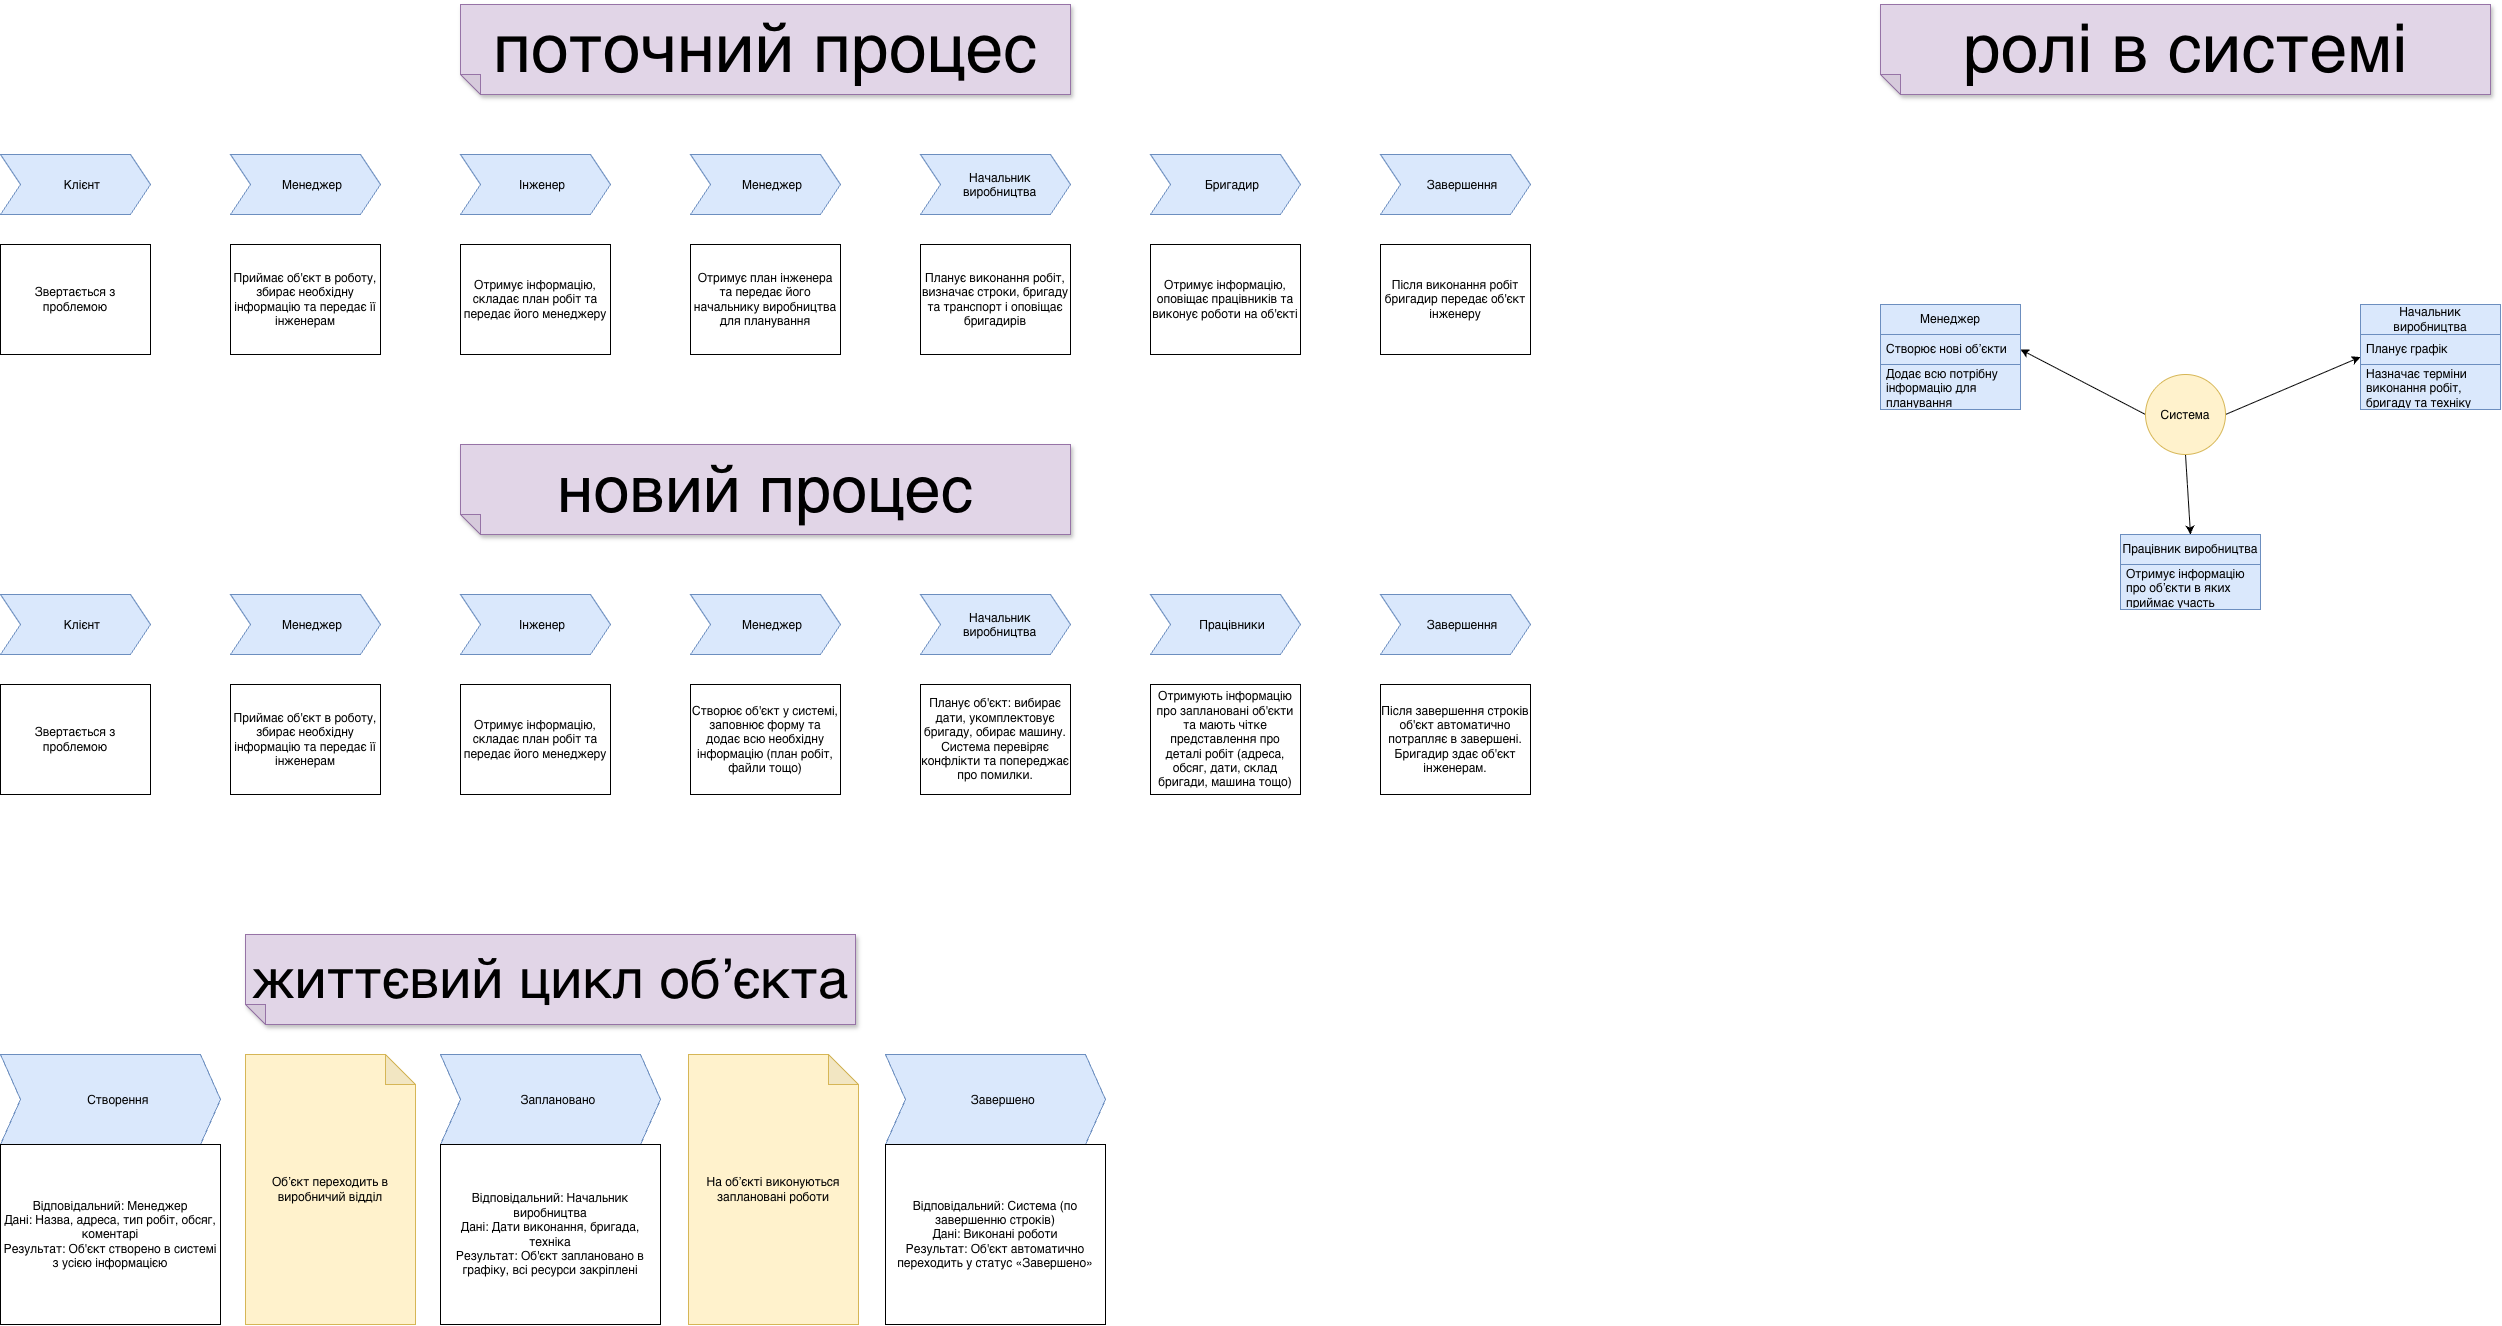

The diagram above was exported from draw.io. Its source (the exported page's mxGraphModel, read from the mxfile embedded in the PNG):
<mxGraphModel dx="3200" dy="2321" grid="1" gridSize="10" guides="1" tooltips="1" connect="1" arrows="1" fold="1" page="1" pageScale="1" pageWidth="5000" pageHeight="5000" math="0" shadow="0">
  <root>
    <mxCell id="0" />
    <mxCell id="1" parent="0" />
    <mxCell id="V0BUVoGDQnMa_2tf_BnY-1" parent="1" style="shape=note;whiteSpace=wrap;html=1;backgroundOutline=1;darkOpacity=0.05;fillStyle=solid;direction=west;gradientDirection=north;shadow=1;size=20;autosizeText=1;fontSize=68;fillColor=#e1d5e7;strokeColor=#9673a6;" value="поточний процес" vertex="1">
      <mxGeometry height="90" width="610" x="510" y="140" as="geometry" />
    </mxCell>
    <mxCell id="V0BUVoGDQnMa_2tf_BnY-3" parent="1" style="shape=step;perimeter=stepPerimeter;whiteSpace=wrap;html=1;shapeInside=1;fixedSize=1;fillColor=#dae8fc;strokeColor=#6c8ebf;" value="Клієнт" vertex="1">
      <mxGeometry height="60" width="150" x="50" y="290" as="geometry" />
    </mxCell>
    <mxCell id="V0BUVoGDQnMa_2tf_BnY-4" parent="1" style="whiteSpace=wrap;html=1;" value="Звертається з проблемою" vertex="1">
      <mxGeometry height="110" width="150" x="50" y="380" as="geometry" />
    </mxCell>
    <mxCell id="V0BUVoGDQnMa_2tf_BnY-5" parent="1" style="shape=step;perimeter=stepPerimeter;whiteSpace=wrap;html=1;shapeInside=1;fixedSize=1;fillColor=#dae8fc;strokeColor=#6c8ebf;" value="Менеджер" vertex="1">
      <mxGeometry height="60" width="150" x="280" y="290" as="geometry" />
    </mxCell>
    <mxCell id="V0BUVoGDQnMa_2tf_BnY-6" parent="1" style="whiteSpace=wrap;html=1;" value="Приймає об'єкт в роботу, збирає необхідну інформацію та передає її інженерам" vertex="1">
      <mxGeometry height="110" width="150" x="280" y="380" as="geometry" />
    </mxCell>
    <mxCell id="V0BUVoGDQnMa_2tf_BnY-7" parent="1" style="shape=step;perimeter=stepPerimeter;whiteSpace=wrap;html=1;shapeInside=1;fixedSize=1;fillColor=#dae8fc;strokeColor=#6c8ebf;" value="Інженер" vertex="1">
      <mxGeometry height="60" width="150" x="510" y="290" as="geometry" />
    </mxCell>
    <mxCell id="V0BUVoGDQnMa_2tf_BnY-8" parent="1" style="shape=step;perimeter=stepPerimeter;whiteSpace=wrap;html=1;shapeInside=1;fixedSize=1;fillColor=#dae8fc;strokeColor=#6c8ebf;" value="Менеджер" vertex="1">
      <mxGeometry height="60" width="150" x="740" y="290" as="geometry" />
    </mxCell>
    <mxCell id="V0BUVoGDQnMa_2tf_BnY-9" parent="1" style="shape=step;perimeter=stepPerimeter;whiteSpace=wrap;html=1;shapeInside=1;fixedSize=1;fillColor=#dae8fc;strokeColor=#6c8ebf;" value="Начальник виробництва" vertex="1">
      <mxGeometry height="60" width="150" x="970" y="290" as="geometry" />
    </mxCell>
    <mxCell id="V0BUVoGDQnMa_2tf_BnY-10" parent="1" style="shape=step;perimeter=stepPerimeter;whiteSpace=wrap;html=1;shapeInside=1;fixedSize=1;fillColor=#dae8fc;strokeColor=#6c8ebf;" value="Бригадир" vertex="1">
      <mxGeometry height="60" width="150" x="1200" y="290" as="geometry" />
    </mxCell>
    <mxCell id="V0BUVoGDQnMa_2tf_BnY-11" parent="1" style="shape=step;perimeter=stepPerimeter;whiteSpace=wrap;html=1;shapeInside=1;fixedSize=1;fillColor=#dae8fc;strokeColor=#6c8ebf;" value="Завершення" vertex="1">
      <mxGeometry height="60" width="150" x="1430" y="290" as="geometry" />
    </mxCell>
    <mxCell id="V0BUVoGDQnMa_2tf_BnY-14" parent="1" style="whiteSpace=wrap;html=1;" value="Отримує інформацію, складає план робіт та передає його менеджеру" vertex="1">
      <mxGeometry height="110" width="150" x="510" y="380" as="geometry" />
    </mxCell>
    <mxCell id="V0BUVoGDQnMa_2tf_BnY-15" parent="1" style="whiteSpace=wrap;html=1;" value="Отримує план інженера та передає його начальнику виробництва для планування" vertex="1">
      <mxGeometry height="110" width="150" x="740" y="380" as="geometry" />
    </mxCell>
    <mxCell id="V0BUVoGDQnMa_2tf_BnY-16" parent="1" style="whiteSpace=wrap;html=1;" value="Планує виконання робіт, визначає строки, бригаду та транспорт і оповіщає бригадирів" vertex="1">
      <mxGeometry height="110" width="150" x="970" y="380" as="geometry" />
    </mxCell>
    <mxCell id="V0BUVoGDQnMa_2tf_BnY-17" parent="1" style="whiteSpace=wrap;html=1;" value="Отримує інформацію, оповіщає працівників та виконує роботи на об'єкті" vertex="1">
      <mxGeometry height="110" width="150" x="1200" y="380" as="geometry" />
    </mxCell>
    <mxCell id="V0BUVoGDQnMa_2tf_BnY-18" parent="1" style="whiteSpace=wrap;html=1;" value="Після виконання робіт бригадир передає об'єкт інженеру" vertex="1">
      <mxGeometry height="110" width="150" x="1430" y="380" as="geometry" />
    </mxCell>
    <mxCell id="V0BUVoGDQnMa_2tf_BnY-19" parent="1" style="shape=note;whiteSpace=wrap;html=1;backgroundOutline=1;darkOpacity=0.05;fillStyle=solid;direction=west;gradientDirection=north;shadow=1;size=20;autosizeText=1;fontSize=65;fillColor=#e1d5e7;strokeColor=#9673a6;" value="новий&amp;nbsp;процес" vertex="1">
      <mxGeometry height="90" width="610" x="510" y="580" as="geometry" />
    </mxCell>
    <mxCell id="V0BUVoGDQnMa_2tf_BnY-20" parent="1" style="shape=step;perimeter=stepPerimeter;whiteSpace=wrap;html=1;shapeInside=1;fixedSize=1;fillColor=#dae8fc;strokeColor=#6c8ebf;" value="Клієнт" vertex="1">
      <mxGeometry height="60" width="150" x="50" y="730" as="geometry" />
    </mxCell>
    <mxCell id="V0BUVoGDQnMa_2tf_BnY-21" parent="1" style="whiteSpace=wrap;html=1;" value="Звертається з проблемою" vertex="1">
      <mxGeometry height="110" width="150" x="50" y="820" as="geometry" />
    </mxCell>
    <mxCell id="V0BUVoGDQnMa_2tf_BnY-22" parent="1" style="shape=step;perimeter=stepPerimeter;whiteSpace=wrap;html=1;shapeInside=1;fixedSize=1;fillColor=#dae8fc;strokeColor=#6c8ebf;" value="Менеджер" vertex="1">
      <mxGeometry height="60" width="150" x="280" y="730" as="geometry" />
    </mxCell>
    <mxCell id="V0BUVoGDQnMa_2tf_BnY-23" parent="1" style="whiteSpace=wrap;html=1;" value="Приймає об'єкт в роботу, збирає необхідну інформацію та передає її інженерам" vertex="1">
      <mxGeometry height="110" width="150" x="280" y="820" as="geometry" />
    </mxCell>
    <mxCell id="V0BUVoGDQnMa_2tf_BnY-24" parent="1" style="shape=step;perimeter=stepPerimeter;whiteSpace=wrap;html=1;shapeInside=1;fixedSize=1;fillColor=#dae8fc;strokeColor=#6c8ebf;" value="Інженер" vertex="1">
      <mxGeometry height="60" width="150" x="510" y="730" as="geometry" />
    </mxCell>
    <mxCell id="V0BUVoGDQnMa_2tf_BnY-25" parent="1" style="shape=step;perimeter=stepPerimeter;whiteSpace=wrap;html=1;shapeInside=1;fixedSize=1;fillColor=#dae8fc;strokeColor=#6c8ebf;" value="Менеджер" vertex="1">
      <mxGeometry height="60" width="150" x="740" y="730" as="geometry" />
    </mxCell>
    <mxCell id="V0BUVoGDQnMa_2tf_BnY-26" parent="1" style="shape=step;perimeter=stepPerimeter;whiteSpace=wrap;html=1;shapeInside=1;fixedSize=1;fillColor=#dae8fc;strokeColor=#6c8ebf;" value="Начальник виробництва" vertex="1">
      <mxGeometry height="60" width="150" x="970" y="730" as="geometry" />
    </mxCell>
    <mxCell id="V0BUVoGDQnMa_2tf_BnY-27" parent="1" style="shape=step;perimeter=stepPerimeter;whiteSpace=wrap;html=1;shapeInside=1;fixedSize=1;fillColor=#dae8fc;strokeColor=#6c8ebf;" value="Працівники" vertex="1">
      <mxGeometry height="60" width="150" x="1200" y="730" as="geometry" />
    </mxCell>
    <mxCell id="V0BUVoGDQnMa_2tf_BnY-28" parent="1" style="shape=step;perimeter=stepPerimeter;whiteSpace=wrap;html=1;shapeInside=1;fixedSize=1;fillColor=#dae8fc;strokeColor=#6c8ebf;" value="Завершення" vertex="1">
      <mxGeometry height="60" width="150" x="1430" y="730" as="geometry" />
    </mxCell>
    <mxCell id="V0BUVoGDQnMa_2tf_BnY-29" parent="1" style="whiteSpace=wrap;html=1;" value="Отримує інформацію, складає план робіт та передає його менеджеру" vertex="1">
      <mxGeometry height="110" width="150" x="510" y="820" as="geometry" />
    </mxCell>
    <mxCell id="V0BUVoGDQnMa_2tf_BnY-30" parent="1" style="whiteSpace=wrap;html=1;" value="Створює об'єкт у системі, заповнює форму та додає всю необхідну інформацію (план робіт, файли тощо)" vertex="1">
      <mxGeometry height="110" width="150" x="740" y="820" as="geometry" />
    </mxCell>
    <mxCell id="V0BUVoGDQnMa_2tf_BnY-31" parent="1" style="whiteSpace=wrap;html=1;" value="&lt;div&gt;&lt;font color=&quot;#000000&quot;&gt;Планує об'єкт: вибирає дати, укомплектовує бригаду, обирає машину.&lt;/font&gt;&lt;/div&gt;&lt;div&gt;&lt;font color=&quot;#000000&quot;&gt;Система перевіряє конфлікти та попереджає про помилки.&lt;/font&gt;&lt;/div&gt;" vertex="1">
      <mxGeometry height="110" width="150" x="970" y="820" as="geometry" />
    </mxCell>
    <mxCell id="V0BUVoGDQnMa_2tf_BnY-32" parent="1" style="whiteSpace=wrap;html=1;" value="Отримують інформацію про заплановані об'єкти та мають чітке представлення про деталі робіт (адреса, обсяг, дати, склад бригади, машина тощо)" vertex="1">
      <mxGeometry height="110" width="150" x="1200" y="820" as="geometry" />
    </mxCell>
    <mxCell id="V0BUVoGDQnMa_2tf_BnY-33" parent="1" style="whiteSpace=wrap;html=1;" value="&lt;div&gt;&lt;font color=&quot;#000000&quot;&gt;Після завершення строків об'єкт автоматично потрапляє в завершені.&lt;/font&gt;&lt;/div&gt;&lt;div&gt;&lt;font color=&quot;#000000&quot;&gt;Бригадир здає об'єкт інженерам.&lt;/font&gt;&lt;/div&gt;" vertex="1">
      <mxGeometry height="110" width="150" x="1430" y="820" as="geometry" />
    </mxCell>
    <mxCell id="V0BUVoGDQnMa_2tf_BnY-34" parent="1" style="shape=note;whiteSpace=wrap;html=1;backgroundOutline=1;darkOpacity=0.05;fillStyle=solid;direction=west;gradientDirection=north;shadow=1;size=20;autosizeText=1;fontSize=55;fillColor=#e1d5e7;strokeColor=#9673a6;" value="життєвий цикл обʼєкта" vertex="1">
      <mxGeometry height="90" width="610" x="295" y="1070" as="geometry" />
    </mxCell>
    <mxCell id="V0BUVoGDQnMa_2tf_BnY-35" parent="1" style="shape=step;perimeter=stepPerimeter;whiteSpace=wrap;html=1;shapeInside=1;fixedSize=1;fillColor=#dae8fc;strokeColor=#6c8ebf;" value="Створення" vertex="1">
      <mxGeometry height="90" width="220" x="50" y="1190" as="geometry" />
    </mxCell>
    <mxCell id="V0BUVoGDQnMa_2tf_BnY-36" parent="1" style="whiteSpace=wrap;html=1;" value="&lt;div&gt;&lt;font color=&quot;#000000&quot;&gt;Відповідальний:&amp;nbsp;&lt;/font&gt;&lt;span style=&quot;background-color: transparent;&quot;&gt;Менеджер&lt;/span&gt;&lt;/div&gt;&lt;div&gt;&lt;font color=&quot;#000000&quot;&gt;Дані:&amp;nbsp;&lt;/font&gt;&lt;span style=&quot;background-color: transparent;&quot;&gt;Назва, адреса, тип робіт, обсяг, коментарі&lt;/span&gt;&lt;/div&gt;&lt;div&gt;&lt;font color=&quot;#000000&quot;&gt;Результат:&amp;nbsp;&lt;/font&gt;&lt;span style=&quot;background-color: transparent;&quot;&gt;Об'єкт створено в системі з усією інформацією&lt;/span&gt;&lt;/div&gt;" vertex="1">
      <mxGeometry height="180" width="220" x="50" y="1280" as="geometry" />
    </mxCell>
    <mxCell id="V0BUVoGDQnMa_2tf_BnY-37" parent="1" style="shape=step;perimeter=stepPerimeter;whiteSpace=wrap;html=1;shapeInside=1;fixedSize=1;fillColor=#dae8fc;strokeColor=#6c8ebf;" value="Заплановано" vertex="1">
      <mxGeometry height="90" width="220" x="490" y="1190" as="geometry" />
    </mxCell>
    <mxCell id="V0BUVoGDQnMa_2tf_BnY-38" parent="1" style="whiteSpace=wrap;html=1;" value="&lt;div&gt;&lt;font color=&quot;#000000&quot;&gt;Відповідальний: Начальник виробництва&lt;/font&gt;&lt;/div&gt;&lt;div&gt;&lt;font color=&quot;#000000&quot;&gt;Дані:&amp;nbsp;&lt;/font&gt;&lt;span style=&quot;background-color: transparent;&quot;&gt;Дати виконання, бригада, техніка&lt;/span&gt;&lt;/div&gt;&lt;div&gt;&lt;font color=&quot;#000000&quot;&gt;Результат:&amp;nbsp;&lt;/font&gt;&lt;span style=&quot;background-color: transparent;&quot;&gt;Об'єкт заплановано в графіку, всі ресурси закріплені&lt;/span&gt;&lt;/div&gt;" vertex="1">
      <mxGeometry height="180" width="220" x="490" y="1280" as="geometry" />
    </mxCell>
    <mxCell id="V0BUVoGDQnMa_2tf_BnY-39" parent="1" style="shape=step;perimeter=stepPerimeter;whiteSpace=wrap;html=1;shapeInside=1;fixedSize=1;fillColor=#dae8fc;strokeColor=#6c8ebf;" value="Завершено" vertex="1">
      <mxGeometry height="90" width="220" x="935" y="1190" as="geometry" />
    </mxCell>
    <mxCell id="V0BUVoGDQnMa_2tf_BnY-44" parent="1" style="whiteSpace=wrap;html=1;" value="&lt;div&gt;&lt;font color=&quot;#000000&quot;&gt;Відповідальний:&amp;nbsp;&lt;/font&gt;&lt;span style=&quot;background-color: transparent;&quot;&gt;Система (по завершенню строків)&lt;/span&gt;&lt;/div&gt;&lt;div&gt;&lt;font color=&quot;#000000&quot;&gt;Дані:&amp;nbsp;&lt;/font&gt;&lt;span style=&quot;background-color: transparent;&quot;&gt;Виконані роботи&lt;/span&gt;&lt;/div&gt;&lt;div&gt;&lt;font color=&quot;#000000&quot;&gt;Результат:&amp;nbsp;&lt;/font&gt;&lt;span style=&quot;background-color: transparent;&quot;&gt;Об'єкт автоматично переходить у статус «Завершено»&lt;/span&gt;&lt;/div&gt;" vertex="1">
      <mxGeometry height="180" width="220" x="935" y="1280" as="geometry" />
    </mxCell>
    <mxCell id="V0BUVoGDQnMa_2tf_BnY-49" parent="1" style="shape=note;whiteSpace=wrap;html=1;backgroundOutline=1;darkOpacity=0.05;fillColor=#fff2cc;strokeColor=#d6b656;" value="Обʼєкт переходить в виробничий відділ" vertex="1">
      <mxGeometry height="270" width="170" x="295" y="1190" as="geometry" />
    </mxCell>
    <mxCell id="N_xBVt_Z9yCPAtLUh4Ba-1" parent="1" style="shape=note;whiteSpace=wrap;html=1;backgroundOutline=1;darkOpacity=0.05;fillColor=#fff2cc;strokeColor=#d6b656;" value="На обʼєкті виконуються заплановані роботи" vertex="1">
      <mxGeometry height="270" width="170" x="738" y="1190" as="geometry" />
    </mxCell>
    <mxCell id="N_xBVt_Z9yCPAtLUh4Ba-2" parent="1" style="shape=note;whiteSpace=wrap;html=1;backgroundOutline=1;darkOpacity=0.05;fillStyle=solid;direction=west;gradientDirection=north;shadow=1;size=20;autosizeText=1;fontSize=68;fillColor=#e1d5e7;strokeColor=#9673a6;" value="ролі в системі" vertex="1">
      <mxGeometry height="90" width="610" x="1930" y="140" as="geometry" />
    </mxCell>
    <mxCell id="N_xBVt_Z9yCPAtLUh4Ba-15" edge="1" parent="1" source="N_xBVt_Z9yCPAtLUh4Ba-3" style="edgeStyle=none;html=1;exitX=0.5;exitY=1;exitDx=0;exitDy=0;entryX=0.5;entryY=0;entryDx=0;entryDy=0;" target="N_xBVt_Z9yCPAtLUh4Ba-9">
      <mxGeometry relative="1" as="geometry" />
    </mxCell>
    <mxCell id="N_xBVt_Z9yCPAtLUh4Ba-16" edge="1" parent="1" source="N_xBVt_Z9yCPAtLUh4Ba-3" style="edgeStyle=none;html=1;exitX=1;exitY=0.5;exitDx=0;exitDy=0;entryX=0;entryY=0.5;entryDx=0;entryDy=0;" target="N_xBVt_Z9yCPAtLUh4Ba-12">
      <mxGeometry relative="1" as="geometry" />
    </mxCell>
    <mxCell id="N_xBVt_Z9yCPAtLUh4Ba-17" edge="1" parent="1" source="N_xBVt_Z9yCPAtLUh4Ba-3" style="edgeStyle=none;html=1;exitX=0;exitY=0.5;exitDx=0;exitDy=0;entryX=1;entryY=0.5;entryDx=0;entryDy=0;" target="N_xBVt_Z9yCPAtLUh4Ba-6">
      <mxGeometry relative="1" as="geometry" />
    </mxCell>
    <mxCell id="N_xBVt_Z9yCPAtLUh4Ba-3" parent="1" style="ellipse;whiteSpace=wrap;html=1;shapeInside=1;aspect=fixed;fillColor=#fff2cc;strokeColor=#d6b656;" value="Система" vertex="1">
      <mxGeometry height="80" width="80" x="2195" y="510" as="geometry" />
    </mxCell>
    <mxCell id="N_xBVt_Z9yCPAtLUh4Ba-5" parent="1" style="swimlane;fontStyle=0;childLayout=stackLayout;horizontal=1;startSize=30;horizontalStack=0;resizeParent=1;resizeParentMax=0;resizeLast=0;collapsible=1;marginBottom=0;whiteSpace=wrap;html=1;fillColor=#dae8fc;strokeColor=#6c8ebf;" value="Менеджер" vertex="1">
      <mxGeometry height="105" width="140" x="1930" y="440" as="geometry">
        <mxRectangle height="30" width="100" x="2620" y="480" as="alternateBounds" />
      </mxGeometry>
    </mxCell>
    <mxCell id="N_xBVt_Z9yCPAtLUh4Ba-6" parent="N_xBVt_Z9yCPAtLUh4Ba-5" style="text;strokeColor=#6c8ebf;fillColor=#dae8fc;align=left;verticalAlign=middle;spacingLeft=4;spacingRight=4;overflow=hidden;points=[[0,0.5],[1,0.5]];portConstraint=eastwest;rotatable=0;whiteSpace=wrap;html=1;" value="Створює нові обʼєкти" vertex="1">
      <mxGeometry height="30" width="140" y="30" as="geometry" />
    </mxCell>
    <mxCell id="N_xBVt_Z9yCPAtLUh4Ba-7" parent="N_xBVt_Z9yCPAtLUh4Ba-5" style="text;strokeColor=#6c8ebf;fillColor=#dae8fc;align=left;verticalAlign=middle;spacingLeft=4;spacingRight=4;overflow=hidden;points=[[0,0.5],[1,0.5]];portConstraint=eastwest;rotatable=0;whiteSpace=wrap;html=1;" value="Додає всю потрібну інформацію для планування" vertex="1">
      <mxGeometry height="45" width="140" y="60" as="geometry" />
    </mxCell>
    <mxCell id="N_xBVt_Z9yCPAtLUh4Ba-9" parent="1" style="swimlane;fontStyle=0;childLayout=stackLayout;horizontal=1;startSize=30;horizontalStack=0;resizeParent=1;resizeParentMax=0;resizeLast=0;collapsible=1;marginBottom=0;whiteSpace=wrap;html=1;fillColor=#dae8fc;strokeColor=#6c8ebf;" value="Працівник виробництва" vertex="1">
      <mxGeometry height="75" width="140" x="2170" y="670" as="geometry">
        <mxRectangle height="30" width="100" x="2620" y="480" as="alternateBounds" />
      </mxGeometry>
    </mxCell>
    <mxCell id="N_xBVt_Z9yCPAtLUh4Ba-10" parent="N_xBVt_Z9yCPAtLUh4Ba-9" style="text;strokeColor=#6c8ebf;fillColor=#dae8fc;align=left;verticalAlign=middle;spacingLeft=4;spacingRight=4;overflow=hidden;points=[[0,0.5],[1,0.5]];portConstraint=eastwest;rotatable=0;whiteSpace=wrap;html=1;" value="Отримує інформацію про обʼєкти в яких приймає участь" vertex="1">
      <mxGeometry height="45" width="140" y="30" as="geometry" />
    </mxCell>
    <mxCell id="N_xBVt_Z9yCPAtLUh4Ba-12" parent="1" style="swimlane;fontStyle=0;childLayout=stackLayout;horizontal=1;startSize=30;horizontalStack=0;resizeParent=1;resizeParentMax=0;resizeLast=0;collapsible=1;marginBottom=0;whiteSpace=wrap;html=1;fillColor=#dae8fc;strokeColor=#6c8ebf;" value="Начальник виробництва" vertex="1">
      <mxGeometry height="105" width="140" x="2410" y="440" as="geometry">
        <mxRectangle height="30" width="100" x="2620" y="480" as="alternateBounds" />
      </mxGeometry>
    </mxCell>
    <mxCell id="N_xBVt_Z9yCPAtLUh4Ba-13" parent="N_xBVt_Z9yCPAtLUh4Ba-12" style="text;strokeColor=#6c8ebf;fillColor=#dae8fc;align=left;verticalAlign=middle;spacingLeft=4;spacingRight=4;overflow=hidden;points=[[0,0.5],[1,0.5]];portConstraint=eastwest;rotatable=0;whiteSpace=wrap;html=1;" value="Планує графік" vertex="1">
      <mxGeometry height="30" width="140" y="30" as="geometry" />
    </mxCell>
    <mxCell id="N_xBVt_Z9yCPAtLUh4Ba-14" parent="N_xBVt_Z9yCPAtLUh4Ba-12" style="text;strokeColor=#6c8ebf;fillColor=#dae8fc;align=left;verticalAlign=middle;spacingLeft=4;spacingRight=4;overflow=hidden;points=[[0,0.5],[1,0.5]];portConstraint=eastwest;rotatable=0;whiteSpace=wrap;html=1;" value="Назначає терміни виконання робіт, бригаду та техніку" vertex="1">
      <mxGeometry height="45" width="140" y="60" as="geometry" />
    </mxCell>
  </root>
</mxGraphModel>